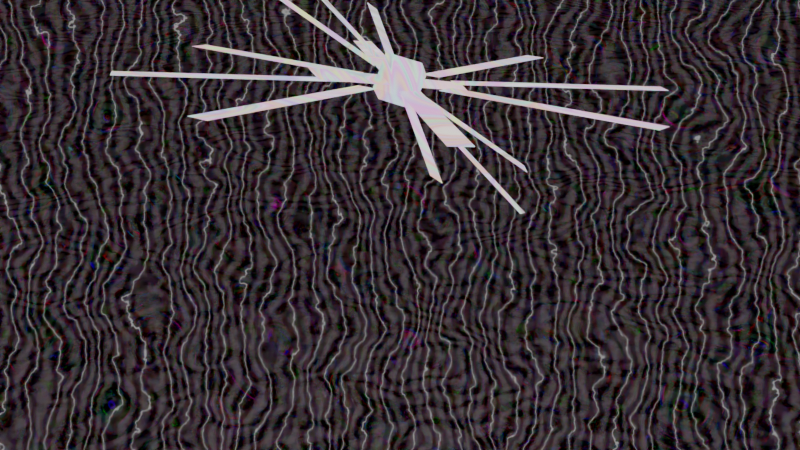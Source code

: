 # Source: Background_WE.blend  (saved by Blender 2.90.8; exported with 4.5.12 LTS)
import bpy
from mathutils import Matrix  # noqa: F401  (used for matrix-valued properties, if any)

bpy.ops.wm.read_factory_settings(use_empty=True)
scene = bpy.context.scene
scene.name = 'Scene'

# ---- collections
col_collection = bpy.data.collections.new('Collection'); scene.collection.children.link(col_collection)

# ---- materials (node trees are filled in below, after node groups)
mat_material_001 = bpy.data.materials.new('Material.001')
mat_material_003 = bpy.data.materials.new('Material.003')
mat_material_003.use_transparent_shadow = False

# ---- material node trees
mat_material_001.use_nodes = True; mat_material_001.node_tree.nodes.clear()
_N = mat_material_001.node_tree.nodes; _L = mat_material_001.node_tree.links
n0 = _N.new('ShaderNodeTexWave'); n0.name = 'Wave Texture'; n0.location = (-884, 277)
n0.inputs[1].default_value = 9.6
n0.inputs[2].default_value = 71.6
n0.inputs[3].default_value = 16.0
n1 = _N.new('ShaderNodeInvert'); n1.name = 'Invert'; n1.location = (-555, 320)
n2 = _N.new('ShaderNodeOutputMaterial'); n2.name = 'Material Output'; n2.location = (504, 208)
n3 = _N.new('ShaderNodeBsdfPrincipled'); n3.name = 'Principled BSDF'; n3.location = (-36, 279)
n3.distribution = 'GGX'
n3.subsurface_method = 'BURLEY'
n3.inputs[3].default_value = 1.45
n3.inputs[4].default_value = 0.5182
n3.inputs[13].default_value = 1.0
n3.inputs[19].default_value = 0.2477
n3.inputs[20].default_value = 0.2891
n3.inputs[27].default_value = (0.0, 0.0, 0.0, 1.0)
n3.inputs[28].default_value = 1.0
_L.new(n0.outputs[0], n1.inputs[1])
_L.new(n1.outputs[0], n3.inputs[0])
_L.new(n3.outputs[0], n2.inputs[0])
n2.is_active_output = True
mat_material_003.use_nodes = True; mat_material_003.node_tree.nodes.clear()
_N = mat_material_003.node_tree.nodes; _L = mat_material_003.node_tree.links
n0 = _N.new('ShaderNodeTexMagic'); n0.name = 'Magic Texture'; n0.location = (-333, 329)
n0.turbulence_depth = 10
n0.inputs[1].default_value = -0.7
n0.inputs[2].default_value = 1.9
n1 = _N.new('ShaderNodeOutputMaterial'); n1.name = 'Material Output'; n1.location = (300, 300)
n2 = _N.new('ShaderNodeBsdfPrincipled'); n2.name = 'Principled BSDF'; n2.location = (-404, 79)
n2.distribution = 'GGX'
n2.subsurface_method = 'BURLEY'
n2.inputs[3].default_value = 1.45
n2.inputs[28].default_value = 1.0
n3 = _N.new('ShaderNodeMixShader'); n3.name = 'Mix Shader'; n3.location = (-29, 377)
_L.new(n0.outputs[0], n3.inputs[1])
_L.new(n2.outputs[0], n3.inputs[2])
_L.new(n3.outputs[0], n1.inputs[0])
n1.is_active_output = True

# ---- world
world_world = bpy.data.worlds.new('World'); scene.world = world_world
world_world.use_nodes = True; world_world.node_tree.nodes.clear()
_N = world_world.node_tree.nodes; _L = world_world.node_tree.links
n0 = _N.new('ShaderNodeOutputWorld'); n0.name = 'World Output'; n0.location = (584, 300)
n1 = _N.new('ShaderNodeMixShader'); n1.name = 'Mix Shader'; n1.location = (76, 386)
n2 = _N.new('ShaderNodeInvert'); n2.name = 'Invert'; n2.location = (-269, 360)
n2.inputs[0].default_value = 0.8667
n3 = _N.new('ShaderNodeTexWave'); n3.name = 'Wave Texture'; n3.location = (-600, 166)
n3.inputs[1].default_value = 17.3
n3.inputs[2].default_value = 11.6
n3.inputs[3].default_value = 4.5
n4 = _N.new('ShaderNodeTexMagic'); n4.name = 'Magic Texture'; n4.location = (-838, 396)
n4.turbulence_depth = 10
n4.inputs[1].default_value = -5.1
n4.inputs[2].default_value = 3.3
n5 = _N.new('ShaderNodeRGBCurve'); n5.name = 'RGB Curves'; n5.location = (-370, 233)
_c = n5.mapping.curves[3]
while len(_c.points) > 2: _c.points.remove(_c.points[-1])
_c.points[0].location = (0.0, 0.0); _c.points[0].handle_type = 'AUTO'
_c.points[1].location = (1.0, 0.0); _c.points[1].handle_type = 'AUTO'
_p = _c.points.new(1.0, 1.0); _p.handle_type = 'AUTO'
n5.mapping.update()
n6 = _N.new('ShaderNodeRGBCurve'); n6.name = 'RGB Curves.001'; n6.location = (-628, 514)
_c = n6.mapping.curves[3]
while len(_c.points) > 2: _c.points.remove(_c.points[-1])
_c.points[0].location = (0.0, 0.0); _c.points[0].handle_type = 'AUTO'
_c.points[1].location = (0.06818, 1.0); _c.points[1].handle_type = 'AUTO'
_p = _c.points.new(1.0, 1.0); _p.handle_type = 'AUTO'
n6.mapping.update()
_L.new(n1.outputs[0], n0.inputs[0])
_L.new(n4.outputs[0], n6.inputs[1])
_L.new(n2.outputs[0], n1.inputs[1])
_L.new(n3.outputs[0], n5.inputs[1])
_L.new(n5.outputs[0], n1.inputs[2])
_L.new(n6.outputs[0], n2.inputs[1])
n0.is_active_output = True
world_world.color = (0.05088, 0.05088, 0.05088)
world_world.use_sun_shadow = False
world_world.sun_shadow_jitter_overblur = 0.0

# ---- cameras
cam_camera = bpy.data.cameras.new('Camera')
cam_camera.clip_end = 1e+04
cam_camera.ortho_scale = 7.314

# ---- lights
light_light = bpy.data.lights.new('Light', 'AREA')
light_light.transmission_factor = 0.0
light_light.cutoff_distance = 100.0
light_light.energy = 7453.0
light_light.shadow_soft_size = 100.0
light_light.shadow_maximum_resolution = 0.006
light_light.use_absolute_resolution = True
light_light.shape = 'RECTANGLE'
light_light.size = 100.0
light_light.size_y = 100.0

# ---- meshes
me_plane = bpy.data.meshes.new('Plane')
me_plane.from_pydata([(-1.0, -1.0, 0.0), (1.0, -1.0, 0.0), (-1.0, 1.0, 0.0), (1.0, 1.0, 0.0)], [], [(0, 1, 3, 2)])
_uv = me_plane.uv_layers.new(name='UVMap')
_uv.uv.foreach_set('vector', [0.0, 0.0, 1.0, 0.0, 1.0, 1.0, 0.0, 1.0])
me_plane.materials.append(mat_material_001)
me_plane.use_remesh_fix_poles = True
me_plane.use_remesh_preserve_attributes = False
me_plane.use_mirror_vertex_groups = False
me_plane.update()
me_cube_012 = bpy.data.meshes.new('Cube.012')
me_cube_012.from_pydata([(-92.3, -3.858, -50.35), (-18.39, -3.858, -8.703), (-92.42, -3.755, -50.13), (-18.51, -3.755, -8.486), (-90.76, 3.755, -53.08), (-16.85, 3.755, -11.44), (-90.88, 3.858, -52.87), (-16.97, 3.858, -11.22), (16.14, 97.15, -37.03), (0.27, 18.71, -8.867), (16.02, 97.25, -36.82), (0.1475, 18.81, -8.649), (23.32, 97.15, -32.99), (7.444, 18.71, -4.824), (23.19, 97.25, -32.77), (7.322, 18.81, -4.607), (-7.322, -18.81, 4.607), (-23.19, -97.25, 32.77), (-7.444, -18.71, 4.824), (-23.32, -97.15, 32.99), (-0.1475, -18.81, 8.649), (-16.02, -97.25, 36.82), (-0.27, -18.71, 8.867), (-16.14, -97.15, 37.03), (16.97, -3.858, 11.22), (90.88, -3.858, 52.87), (16.85, -3.755, 11.44), (90.76, -3.755, 53.08), (18.51, 3.755, 8.486), (92.42, 3.755, 50.13), (18.39, 3.858, 8.703), (92.3, 3.858, 50.35), (-53.88, 65.99, -61.74), (-12.84, 10.52, -12.38), (-54.0, 66.09, -61.53), (-12.96, 10.63, -12.16), (-47.72, 71.37, -60.82), (-6.674, 15.91, -11.45), (-47.84, 71.47, -60.6), (-6.797, 16.01, -11.24), (76.74, 71.37, 9.309), (13.25, 15.91, -0.2245), (76.62, 71.47, 9.526), (13.13, 16.01, -0.006997), (80.72, 65.99, 14.1), (17.24, 10.52, 4.567), (80.6, 66.09, 14.32), (17.12, 10.63, 4.785), (-17.12, -10.63, -4.785), (-80.6, -66.09, -14.32), (-17.24, -10.52, -4.567), (-80.72, -65.99, -14.1), (-13.13, -16.01, 0.007004), (-76.62, -71.47, -9.526), (-13.25, -15.91, 0.2245), (-76.74, -71.37, -9.309), (6.797, -16.01, 11.24), (47.84, -71.47, 60.6), (6.674, -15.91, 11.45), (47.72, -71.37, 60.82), (12.96, -10.63, 12.16), (54.0, -66.09, 61.53), (12.84, -10.52, 12.38), (53.88, -65.99, 61.74), (-11.06, -11.06, -11.06), (-11.06, -11.06, 11.06), (-11.06, 11.06, -11.06), (-11.06, 11.06, 11.06), (11.06, -11.06, -11.06), (11.06, -11.06, 11.06), (11.06, 11.06, -11.06), (11.06, 11.06, 11.06), (-48.12, -132.8, 79.66), (-4.578, -27.63, 15.28), (-48.07, -132.6, 79.89), (-4.528, -27.51, 15.52), (-59.85, -127.9, 79.66), (-16.3, -22.78, 15.28), (-59.8, -127.8, 79.89), (-16.25, -22.65, 15.52), (-151.8, 56.83, 3.007), (-31.03, 6.803, 3.007), (-151.8, 56.96, 3.242), (-30.98, 6.926, 3.242), (-147.6, 67.04, -3.242), (-26.8, 17.01, -3.242), (-147.5, 67.16, -3.007), (-26.75, 17.13, -3.007), (26.75, -17.13, 3.007), (147.5, -67.16, 3.007), (26.8, -17.01, 3.242), (147.6, -67.04, 3.242), (30.98, -6.926, -3.242), (151.8, -56.96, -3.242), (31.03, -6.803, -3.007), (151.8, -56.83, -3.007), (16.25, 22.65, -15.52), (59.8, 127.8, -79.89), (16.3, 22.78, -15.28), (59.85, 127.9, -79.66), (4.528, 27.51, -15.52), (48.07, 132.6, -79.89), (4.578, 27.63, -15.28), (48.12, 132.8, -79.66), (-141.4, -53.66, 58.5), (-25.17, -14.7, 12.98), (-141.3, -53.54, 58.74), (-25.12, -14.58, 13.21), (-146.7, -43.01, 54.08), (-30.47, -4.055, 8.561), (-146.6, -42.89, 54.32), (-30.42, -3.932, 8.796), (-73.34, 134.0, -54.32), (-18.73, 24.29, -8.796), (-73.29, 134.1, -54.08), (-18.68, 24.41, -8.561), (-62.07, 137.8, -58.74), (-7.449, 28.07, -13.21), (-62.02, 137.9, -58.5), (-7.398, 28.19, -12.98), (7.398, -28.19, 12.98), (62.02, -137.9, 58.5), (7.449, -28.07, 13.21), (62.07, -137.8, 58.74), (18.68, -24.41, 8.561), (73.29, -134.1, 54.08), (18.73, -24.29, 8.796), (73.34, -134.0, 54.32), (30.42, 3.932, -8.796), (146.6, 42.89, -54.32), (30.47, 4.055, -8.561), (146.7, 43.01, -54.08), (25.12, 14.58, -13.21), (141.3, 53.54, -58.74), (25.17, 14.7, -12.98), (141.4, 53.66, -58.5)], [], [(0, 1, 3, 2), (2, 3, 7, 6), (6, 7, 5, 4), (4, 5, 1, 0), (2, 6, 4, 0), (7, 3, 1, 5), (8, 9, 11, 10), (10, 11, 15, 14), (14, 15, 13, 12), (12, 13, 9, 8), (10, 14, 12, 8), (15, 11, 9, 13), (16, 17, 19, 18), (18, 19, 23, 22), (22, 23, 21, 20), (20, 21, 17, 16), (18, 22, 20, 16), (23, 19, 17, 21), (24, 25, 27, 26), (26, 27, 31, 30), (30, 31, 29, 28), (28, 29, 25, 24), (26, 30, 28, 24), (31, 27, 25, 29), (32, 33, 35, 34), (34, 35, 39, 38), (38, 39, 37, 36), (36, 37, 33, 32), (34, 38, 36, 32), (39, 35, 33, 37), (40, 41, 43, 42), (42, 43, 47, 46), (46, 47, 45, 44), (44, 45, 41, 40), (42, 46, 44, 40), (47, 43, 41, 45), (48, 49, 51, 50), (50, 51, 55, 54), (54, 55, 53, 52), (52, 53, 49, 48), (50, 54, 52, 48), (55, 51, 49, 53), (56, 57, 59, 58), (58, 59, 63, 62), (62, 63, 61, 60), (60, 61, 57, 56), (58, 62, 60, 56), (63, 59, 57, 61), (64, 65, 67, 66), (66, 67, 71, 70), (70, 71, 69, 68), (68, 69, 65, 64), (66, 70, 68, 64), (71, 67, 65, 69), (72, 73, 75, 74), (74, 75, 79, 78), (78, 79, 77, 76), (76, 77, 73, 72), (74, 78, 76, 72), (79, 75, 73, 77), (80, 81, 83, 82), (82, 83, 87, 86), (86, 87, 85, 84), (84, 85, 81, 80), (82, 86, 84, 80), (87, 83, 81, 85), (88, 89, 91, 90), (90, 91, 95, 94), (94, 95, 93, 92), (92, 93, 89, 88), (90, 94, 92, 88), (95, 91, 89, 93), (96, 97, 99, 98), (98, 99, 103, 102), (102, 103, 101, 100), (100, 101, 97, 96), (98, 102, 100, 96), (103, 99, 97, 101), (104, 105, 107, 106), (106, 107, 111, 110), (110, 111, 109, 108), (108, 109, 105, 104), (106, 110, 108, 104), (111, 107, 105, 109), (112, 113, 115, 114), (114, 115, 119, 118), (118, 119, 117, 116), (116, 117, 113, 112), (114, 118, 116, 112), (119, 115, 113, 117), (120, 121, 123, 122), (122, 123, 127, 126), (126, 127, 125, 124), (124, 125, 121, 120), (122, 126, 124, 120), (127, 123, 121, 125), (128, 129, 131, 130), (130, 131, 135, 134), (134, 135, 133, 132), (132, 133, 129, 128), (130, 134, 132, 128), (135, 131, 129, 133)])
_uv = me_cube_012.uv_layers.new(name='UVMap')
_uv.uv.foreach_set('vector', [0.375, 0.0, 0.625, 0.0, 0.625, 0.25, 0.375, 0.25, 0.375, 0.25, 0.625, 0.25, 0.625, 0.5, 0.375, 0.5, 0.375, 0.5, 0.625, 0.5, 0.625, 0.75, 0.375, 0.75, 0.375, 0.75, 0.625, 0.75, 0.625, 1.0, 0.375, 1.0, 0.125, 0.5, 0.375, 0.5, 0.375, 0.75, 0.125, 0.75, 0.625, 0.5, 0.875, 0.5, 0.875, 0.75, 0.625, 0.75, 0.375, 0.0, 0.625, 0.0, 0.625, 0.25, 0.375, 0.25, 0.375, 0.25, 0.625, 0.25, 0.625, 0.5, 0.375, 0.5, 0.375, 0.5, 0.625, 0.5, 0.625, 0.75, 0.375, 0.75, 0.375, 0.75, 0.625, 0.75, 0.625, 1.0, 0.375, 1.0, 0.125, 0.5, 0.375, 0.5, 0.375, 0.75, 0.125, 0.75, 0.625, 0.5, 0.875, 0.5, 0.875, 0.75, 0.625, 0.75, 0.375, 0.0, 0.625, 0.0, 0.625, 0.25, 0.375, 0.25, 0.375, 0.25, 0.625, 0.25, 0.625, 0.5, 0.375, 0.5, 0.375, 0.5, 0.625, 0.5, 0.625, 0.75, 0.375, 0.75, 0.375, 0.75, 0.625, 0.75, 0.625, 1.0, 0.375, 1.0, 0.125, 0.5, 0.375, 0.5, 0.375, 0.75, 0.125, 0.75, 0.625, 0.5, 0.875, 0.5, 0.875, 0.75, 0.625, 0.75, 0.375, 0.0, 0.625, 0.0, 0.625, 0.25, 0.375, 0.25, 0.375, 0.25, 0.625, 0.25, 0.625, 0.5, 0.375, 0.5, 0.375, 0.5, 0.625, 0.5, 0.625, 0.75, 0.375, 0.75, 0.375, 0.75, 0.625, 0.75, 0.625, 1.0, 0.375, 1.0, 0.125, 0.5, 0.375, 0.5, 0.375, 0.75, 0.125, 0.75, 0.625, 0.5, 0.875, 0.5, 0.875, 0.75, 0.625, 0.75, 0.375, 0.0, 0.625, 0.0, 0.625, 0.25, 0.375, 0.25, 0.375, 0.25, 0.625, 0.25, 0.625, 0.5, 0.375, 0.5, 0.375, 0.5, 0.625, 0.5, 0.625, 0.75, 0.375, 0.75, 0.375, 0.75, 0.625, 0.75, 0.625, 1.0, 0.375, 1.0, 0.125, 0.5, 0.375, 0.5, 0.375, 0.75, 0.125, 0.75, 0.625, 0.5, 0.875, 0.5, 0.875, 0.75, 0.625, 0.75, 0.375, 0.0, 0.625, 0.0, 0.625, 0.25, 0.375, 0.25, 0.375, 0.25, 0.625, 0.25, 0.625, 0.5, 0.375, 0.5, 0.375, 0.5, 0.625, 0.5, 0.625, 0.75, 0.375, 0.75, 0.375, 0.75, 0.625, 0.75, 0.625, 1.0, 0.375, 1.0, 0.125, 0.5, 0.375, 0.5, 0.375, 0.75, 0.125, 0.75, 0.625, 0.5, 0.875, 0.5, 0.875, 0.75, 0.625, 0.75, 0.375, 0.0, 0.625, 0.0, 0.625, 0.25, 0.375, 0.25, 0.375, 0.25, 0.625, 0.25, 0.625, 0.5, 0.375, 0.5, 0.375, 0.5, 0.625, 0.5, 0.625, 0.75, 0.375, 0.75, 0.375, 0.75, 0.625, 0.75, 0.625, 1.0, 0.375, 1.0, 0.125, 0.5, 0.375, 0.5, 0.375, 0.75, 0.125, 0.75, 0.625, 0.5, 0.875, 0.5, 0.875, 0.75, 0.625, 0.75, 0.375, 0.0, 0.625, 0.0, 0.625, 0.25, 0.375, 0.25, 0.375, 0.25, 0.625, 0.25, 0.625, 0.5, 0.375, 0.5, 0.375, 0.5, 0.625, 0.5, 0.625, 0.75, 0.375, 0.75, 0.375, 0.75, 0.625, 0.75, 0.625, 1.0, 0.375, 1.0, 0.125, 0.5, 0.375, 0.5, 0.375, 0.75, 0.125, 0.75, 0.625, 0.5, 0.875, 0.5, 0.875, 0.75, 0.625, 0.75, 0.375, 0.0, 0.625, 0.0, 0.625, 0.25, 0.375, 0.25, 0.375, 0.25, 0.625, 0.25, 0.625, 0.5, 0.375, 0.5, 0.375, 0.5, 0.625, 0.5, 0.625, 0.75, 0.375, 0.75, 0.375, 0.75, 0.625, 0.75, 0.625, 1.0, 0.375, 1.0, 0.125, 0.5, 0.375, 0.5, 0.375, 0.75, 0.125, 0.75, 0.625, 0.5, 0.875, 0.5, 0.875, 0.75, 0.625, 0.75, 0.375, 0.0, 0.625, 0.0, 0.625, 0.25, 0.375, 0.25, 0.375, 0.25, 0.625, 0.25, 0.625, 0.5, 0.375, 0.5, 0.375, 0.5, 0.625, 0.5, 0.625, 0.75, 0.375, 0.75, 0.375, 0.75, 0.625, 0.75, 0.625, 1.0, 0.375, 1.0, 0.125, 0.5, 0.375, 0.5, 0.375, 0.75, 0.125, 0.75, 0.625, 0.5, 0.875, 0.5, 0.875, 0.75, 0.625, 0.75, 0.375, 0.0, 0.625, 0.0, 0.625, 0.25, 0.375, 0.25, 0.375, 0.25, 0.625, 0.25, 0.625, 0.5, 0.375, 0.5, 0.375, 0.5, 0.625, 0.5, 0.625, 0.75, 0.375, 0.75, 0.375, 0.75, 0.625, 0.75, 0.625, 1.0, 0.375, 1.0, 0.125, 0.5, 0.375, 0.5, 0.375, 0.75, 0.125, 0.75, 0.625, 0.5, 0.875, 0.5, 0.875, 0.75, 0.625, 0.75, 0.375, 0.0, 0.625, 0.0, 0.625, 0.25, 0.375, 0.25, 0.375, 0.25, 0.625, 0.25, 0.625, 0.5, 0.375, 0.5, 0.375, 0.5, 0.625, 0.5, 0.625, 0.75, 0.375, 0.75, 0.375, 0.75, 0.625, 0.75, 0.625, 1.0, 0.375, 1.0, 0.125, 0.5, 0.375, 0.5, 0.375, 0.75, 0.125, 0.75, 0.625, 0.5, 0.875, 0.5, 0.875, 0.75, 0.625, 0.75, 0.375, 0.0, 0.625, 0.0, 0.625, 0.25, 0.375, 0.25, 0.375, 0.25, 0.625, 0.25, 0.625, 0.5, 0.375, 0.5, 0.375, 0.5, 0.625, 0.5, 0.625, 0.75, 0.375, 0.75, 0.375, 0.75, 0.625, 0.75, 0.625, 1.0, 0.375, 1.0, 0.125, 0.5, 0.375, 0.5, 0.375, 0.75, 0.125, 0.75, 0.625, 0.5, 0.875, 0.5, 0.875, 0.75, 0.625, 0.75, 0.375, 0.0, 0.625, 0.0, 0.625, 0.25, 0.375, 0.25, 0.375, 0.25, 0.625, 0.25, 0.625, 0.5, 0.375, 0.5, 0.375, 0.5, 0.625, 0.5, 0.625, 0.75, 0.375, 0.75, 0.375, 0.75, 0.625, 0.75, 0.625, 1.0, 0.375, 1.0, 0.125, 0.5, 0.375, 0.5, 0.375, 0.75, 0.125, 0.75, 0.625, 0.5, 0.875, 0.5, 0.875, 0.75, 0.625, 0.75, 0.375, 0.0, 0.625, 0.0, 0.625, 0.25, 0.375, 0.25, 0.375, 0.25, 0.625, 0.25, 0.625, 0.5, 0.375, 0.5, 0.375, 0.5, 0.625, 0.5, 0.625, 0.75, 0.375, 0.75, 0.375, 0.75, 0.625, 0.75, 0.625, 1.0, 0.375, 1.0, 0.125, 0.5, 0.375, 0.5, 0.375, 0.75, 0.125, 0.75, 0.625, 0.5, 0.875, 0.5, 0.875, 0.75, 0.625, 0.75, 0.375, 0.0, 0.625, 0.0, 0.625, 0.25, 0.375, 0.25, 0.375, 0.25, 0.625, 0.25, 0.625, 0.5, 0.375, 0.5, 0.375, 0.5, 0.625, 0.5, 0.625, 0.75, 0.375, 0.75, 0.375, 0.75, 0.625, 0.75, 0.625, 1.0, 0.375, 1.0, 0.125, 0.5, 0.375, 0.5, 0.375, 0.75, 0.125, 0.75, 0.625, 0.5, 0.875, 0.5, 0.875, 0.75, 0.625, 0.75, 0.375, 0.0, 0.625, 0.0, 0.625, 0.25, 0.375, 0.25, 0.375, 0.25, 0.625, 0.25, 0.625, 0.5, 0.375, 0.5, 0.375, 0.5, 0.625, 0.5, 0.625, 0.75, 0.375, 0.75, 0.375, 0.75, 0.625, 0.75, 0.625, 1.0, 0.375, 1.0, 0.125, 0.5, 0.375, 0.5, 0.375, 0.75, 0.125, 0.75, 0.625, 0.5, 0.875, 0.5, 0.875, 0.75, 0.625, 0.75])
me_cube_012.materials.append(mat_material_003)
me_cube_012.use_remesh_fix_poles = True
me_cube_012.use_remesh_preserve_attributes = False
me_cube_012.use_mirror_vertex_groups = False
me_cube_012.update()

# ---- objects
ob_light = bpy.data.objects.new('Light', light_light)
ob_camera = bpy.data.objects.new('Camera', cam_camera)
ob_plane = bpy.data.objects.new('Plane', me_plane)
ob_cube_003 = bpy.data.objects.new('Cube.003', me_cube_012)

# ---- transforms, parenting, visibility, modifiers, constraints
ob_light.location = (0.0, 0.0, 75.01)
ob_light.rotation_euler = (0.4957, 0.0, 0.0)
ob_light.scale = (6.84, 6.84, 1.0)
ob_light.lock_rotations_4d = False
ob_light.empty_display_type = 'ARROWS'
ob_light.color = (0.0, 0.0, 0.0, 0.0)
ob_light.lineart.crease_threshold = 0.0
ob_camera.location = (0.0, -83.32, 0.0)
ob_camera.rotation_euler = (1.571, 0.0, 0.0)
ob_camera.lock_rotations_4d = False
ob_camera.empty_display_type = 'ARROWS'
ob_camera.color = (0.0, 0.0, 0.0, 0.0)
ob_camera.display_type = 'WIRE'
ob_camera.lineart.crease_threshold = 0.0
ob_plane.location = (0.0, 364.1, 0.0)
ob_plane.rotation_euler = (0.4957, 0.0, 0.0)
ob_plane.scale = (428.8, 443.9, 1.0)
ob_plane.lineart.crease_threshold = 0.0
ob_cube_003.location = (3.029e-06, 160.4, 31.57)
ob_cube_003.rotation_euler = (0.1955, -0.3142, 2.95)
ob_cube_003.scale = (0.38, 0.38, 0.38)
ob_cube_003.lineart.crease_threshold = 0.0

# ---- collection membership
col_collection.objects.link(ob_light)
col_collection.objects.link(ob_camera)
col_collection.objects.link(ob_plane)
col_collection.objects.link(ob_cube_003)

# ---- scene / render settings (as saved in the file)
scene.camera = ob_camera
scene.frame_start = 1; scene.frame_end = 250; scene.frame_set(1)
scene.render.engine = 'BLENDER_EEVEE_NEXT'
scene.cycles.use_denoising = False
scene.cycles.samples = 128
scene.cycles.sampling_pattern = 'TABULATED_SOBOL'
scene.cycles.use_adaptive_sampling = False
scene.cycles.use_light_tree = False
scene.view_settings.view_transform = 'Filmic'
bpy.context.view_layer.update()
